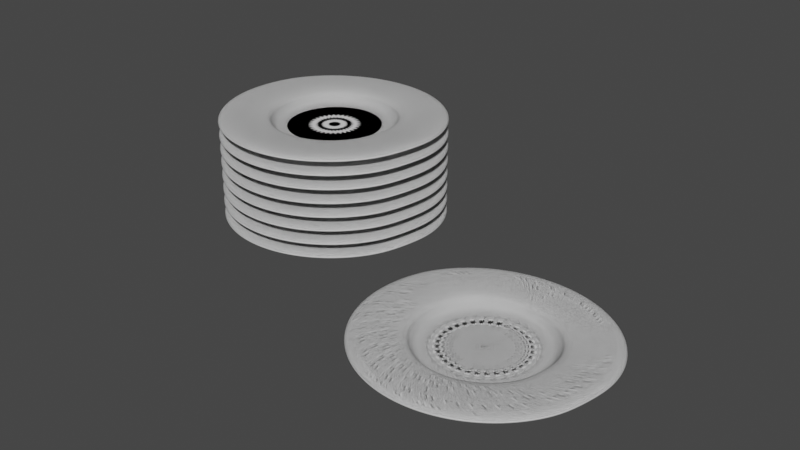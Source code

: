 # Source: plates.blend  (saved by Blender 3.1.7; exported with 4.5.12 LTS)
import bpy
from mathutils import Matrix  # noqa: F401  (used for matrix-valued properties, if any)

bpy.ops.wm.read_factory_settings(use_empty=True)
scene = bpy.context.scene
scene.name = 'Scene'

# ---- collections
col_collection = bpy.data.collections.new('Collection'); scene.collection.children.link(col_collection)

# ---- world
world_world = bpy.data.worlds.new('World'); scene.world = world_world
world_world.use_nodes = True; world_world.node_tree.nodes.clear()
_N = world_world.node_tree.nodes; _L = world_world.node_tree.links
n0 = _N.new('ShaderNodeOutputWorld'); n0.name = 'World Output'; n0.location = (300, 300)
n1 = _N.new('ShaderNodeBackground'); n1.name = 'Background'; n1.location = (10, 300)
n1.inputs[0].default_value = (0.05088, 0.05088, 0.05088, 1.0)
_L.new(n1.outputs[0], n0.inputs[0])
n0.is_active_output = True
world_world.color = (0.05088, 0.05088, 0.05088)
world_world.use_sun_shadow = False
world_world.sun_shadow_jitter_overblur = 0.0

# ---- meshes
me_circle = bpy.data.meshes.new('Circle')
me_circle.from_pydata([(1.038e-09, 1.064, 0.06171), (-0.2075, 1.043, 0.06171), (-0.4071, 0.9828, 0.06171), (-0.591, 0.8845, 0.06171), (-0.7522, 0.7522, 0.06171), (-0.8845, 0.591, 0.06171), (-0.9828, 0.4071, 0.06171), (-1.043, 0.2075, 0.06171), (-1.064, -4.584e-08, 0.06171), (-1.043, -0.2075, 0.06171), (-0.9828, -0.4071, 0.06171), (-0.8845, -0.591, 0.06171), (-0.7522, -0.7522, 0.06171), (-0.591, -0.8845, 0.06171), (-0.4071, -0.9828, 0.06171), (-0.2075, -1.043, 0.06171), (9.403e-08, -1.064, 0.06171), (0.2075, -1.043, 0.06171), (0.4071, -0.9828, 0.06171), (0.591, -0.8845, 0.06171), (0.7522, -0.7522, 0.06171), (0.8845, -0.591, 0.06171), (0.9828, -0.4071, 0.06171), (1.043, -0.2075, 0.06171), (1.064, 1.334e-08, 0.06171), (1.043, 0.2075, 0.06171), (0.9828, 0.4071, 0.06171), (0.8845, 0.591, 0.06171), (0.7522, 0.7522, 0.06171), (0.591, 0.8845, 0.06171), (0.4071, 0.9828, 0.06171), (0.2075, 1.043, 0.06171), (0.0, 1.157, 0.1897), (-0.2292, 1.137, 0.1897), (-0.4495, 1.077, 0.1897), (-0.6526, 0.9791, 0.1897), (-0.8306, 0.8474, 0.1897), (-0.9767, 0.687, 0.1897), (-1.085, 0.504, 0.1897), (-1.152, 0.2292, 0.1897), (-1.175, -4.862e-08, 0.1897), (-1.152, -0.2292, 0.1897), (-1.085, -0.4495, 0.1897), (-0.9767, -0.6526, 0.1897), (-0.8306, -0.8306, 0.1897), (-0.6526, -0.9767, 0.1897), (-0.4495, -1.085, 0.1897), (-0.2292, -1.152, 0.1897), (1.053e-07, -1.175, 0.1897), (0.2292, -1.152, 0.1897), (0.4495, -1.085, 0.1897), (0.6526, -0.9767, 0.1897), (0.8306, -0.8306, 0.1897), (0.9767, -0.6526, 0.1897), (1.085, -0.4495, 0.1897), (1.152, -0.1076, 0.1897), (1.175, 0.09892, 0.1897), (1.152, 0.3054, 0.1897), (1.085, 0.504, 0.1897), (0.9767, 0.687, 0.1897), (0.8306, 0.8474, 0.1897), (0.6526, 0.9791, 0.1897), (0.4495, 1.077, 0.1897), (0.2292, 1.137, 0.1897), (2.98e-08, 1.995, 0.2402), (-0.4105, 1.959, 0.2402), (-0.8052, 1.851, 0.2402), (-1.169, 1.675, 0.2402), (-1.488, 1.44, 0.2402), (-1.749, 1.152, 0.2402), (-1.944, 0.8245, 0.2402), (-2.064, 0.4105, 0.2402), (-2.104, -7.194e-08, 0.2402), (-2.064, -0.4105, 0.2402), (-1.944, -0.8052, 0.2402), (-1.749, -1.169, 0.2402), (-1.488, -1.488, 0.2402), (-1.169, -1.749, 0.2402), (-0.8052, -1.944, 0.2402), (-0.4105, -2.064, 0.2402), (2.041e-07, -2.104, 0.2402), (0.4105, -2.064, 0.2402), (0.8052, -1.944, 0.2402), (1.169, -1.749, 0.2402), (1.488, -1.488, 0.2402), (1.749, -1.169, 0.2402), (1.944, -0.8052, 0.2402), (2.064, -0.271, 0.2402), (2.104, 0.09892, 0.2402), (2.064, 0.4688, 0.2402), (1.944, 0.8245, 0.2402), (1.749, 1.152, 0.2402), (1.488, 1.44, 0.2402), (1.169, 1.675, 0.2402), (0.8052, 1.851, 0.2402), (0.4105, 1.959, 0.2402), (-1.944e-06, 1.157, 0.2769), (-0.2292, 1.137, 0.2769), (-0.4495, 1.077, 0.2769), (-0.6526, 0.9789, 0.2769), (-0.8306, 0.8473, 0.2769), (-0.9767, 0.6868, 0.2769), (-1.085, 0.5038, 0.2769), (-1.152, 0.229, 0.2769), (-1.175, -0.0001663, 0.2769), (-1.152, -0.2293, 0.2769), (-1.085, -0.4497, 0.2769), (-0.9767, -0.6528, 0.2769), (-0.8306, -0.8308, 0.2769), (-0.6526, -0.9769, 0.2769), (-0.4495, -1.085, 0.2769), (-0.2292, -1.152, 0.2769), (-1.839e-06, -1.175, 0.2769), (0.2292, -1.152, 0.2769), (0.4495, -1.085, 0.2769), (0.6526, -0.9769, 0.2769), (0.8306, -0.8308, 0.2769), (0.9767, -0.6528, 0.2769), (1.085, -0.4497, 0.2769), (1.152, -0.1078, 0.2769), (1.175, 0.09875, 0.2769), (1.152, 0.3053, 0.2769), (1.085, 0.5038, 0.2769), (0.9767, 0.6868, 0.2769), (0.8306, 0.8473, 0.2769), (0.6526, 0.9789, 0.2769), (0.4495, 1.077, 0.2769), (0.2292, 1.137, 0.2769), (-1.914e-06, 1.995, 0.3274), (-0.4105, 1.958, 0.3274), (-0.8052, 1.85, 0.3274), (-1.169, 1.675, 0.3274), (-1.488, 1.439, 0.3274), (-1.749, 1.152, 0.3274), (-1.944, 0.8243, 0.3274), (-2.064, 0.4103, 0.3274), (-2.104, -0.0001663, 0.3274), (-2.064, -0.4107, 0.3274), (-1.944, -0.8054, 0.3274), (-1.749, -1.169, 0.3274), (-1.488, -1.488, 0.3274), (-1.169, -1.75, 0.3274), (-0.8052, -1.944, 0.3274), (-0.4105, -2.064, 0.3274), (-1.74e-06, -2.104, 0.3274), (0.4105, -2.064, 0.3274), (0.8052, -1.944, 0.3274), (1.169, -1.75, 0.3274), (1.488, -1.488, 0.3274), (1.749, -1.169, 0.3274), (1.944, -0.8054, 0.3274), (2.064, -0.2711, 0.3274), (2.104, 0.09875, 0.3274), (2.064, 0.4687, 0.3274), (1.944, 0.8243, 0.3274), (1.749, 1.152, 0.3274), (1.488, 1.439, 0.3274), (1.169, 1.675, 0.3274), (0.8052, 1.85, 0.3274), (0.4105, 1.958, 0.3274), (-0.1652, 0.8303, 0.06171), (3.583e-09, 0.8466, 0.06171), (-0.324, 0.7822, 0.06171), (-0.4703, 0.7039, 0.06171), (-0.5986, 0.5986, 0.06171), (-0.7039, 0.4703, 0.06171), (-0.7822, 0.324, 0.06171), (-0.8303, 0.1652, 0.06171), (-0.8466, -3.496e-08, 0.06171), (-0.8303, -0.1652, 0.06171), (-0.7822, -0.324, 0.06171), (-0.7039, -0.4703, 0.06171), (-0.5986, -0.5986, 0.06171), (-0.4703, -0.7039, 0.06171), (-0.324, -0.7822, 0.06171), (-0.1652, -0.8303, 0.06171), (7.76e-08, -0.8466, 0.06171), (0.1652, -0.8303, 0.06171), (0.324, -0.7822, 0.06171), (0.4703, -0.7039, 0.06171), (0.5986, -0.5986, 0.06171), (0.7039, -0.4703, 0.06171), (0.7822, -0.324, 0.06171), (0.8303, -0.1652, 0.06171), (0.8466, 1.214e-08, 0.06171), (0.8303, 0.1652, 0.06171), (0.7822, 0.324, 0.06171), (0.7039, 0.4703, 0.06171), (0.5986, 0.5986, 0.06171), (0.4703, 0.7039, 0.06171), (0.324, 0.7822, 0.06171), (0.1652, 0.8303, 0.06171), (-0.1539, 0.7736, 0.06171), (4.993e-09, 0.7888, 0.06171), (-0.3018, 0.7287, 0.06171), (-0.4382, 0.6558, 0.06171), (-0.5577, 0.5577, 0.06171), (-0.6558, 0.4382, 0.06171), (-0.7287, 0.3018, 0.06171), (-0.7736, 0.1539, 0.06171), (-0.7888, -3.359e-08, 0.06171), (-0.7736, -0.1539, 0.06171), (-0.7287, -0.3018, 0.06171), (-0.6558, -0.4382, 0.06171), (-0.5577, -0.5577, 0.06171), (-0.4382, -0.6558, 0.06171), (-0.3018, -0.7287, 0.06171), (-0.1539, -0.7736, 0.06171), (7.395e-08, -0.7888, 0.06171), (0.1539, -0.7736, 0.06171), (0.3018, -0.7287, 0.06171), (0.4382, -0.6558, 0.06171), (0.5577, -0.5577, 0.06171), (0.6558, -0.4382, 0.06171), (0.7287, -0.3018, 0.06171), (0.7736, -0.1539, 0.06171), (0.7888, 1.029e-08, 0.06171), (0.7736, 0.1539, 0.06171), (0.7287, 0.3018, 0.06171), (0.6558, 0.4382, 0.06171), (0.5577, 0.5577, 0.06171), (0.4382, 0.6558, 0.06171), (0.3018, 0.7287, 0.06171), (0.1539, 0.7736, 0.06171), (-0.4265, 1.026, 0.1204), (-0.2175, 1.086, 0.1204), (0.6192, 0.9278, 0.1204), (0.7882, 0.7958, 0.1204), (9.919e-08, -1.115, 0.1204), (-0.2175, -1.093, 0.1204), (-0.6192, 0.9278, 0.1204), (0.4265, 1.026, 0.1204), (0.2175, -1.093, 0.1204), (-0.7882, 0.7958, 0.1204), (0.2175, 1.086, 0.1204), (0.4265, -1.03, 0.1204), (-0.9268, 0.635, 0.1204), (5.622e-10, 1.107, 0.1204), (0.6192, -0.9268, 0.1204), (-1.03, 0.4515, 0.1204), (0.7882, -0.7882, 0.1204), (-1.093, 0.2175, 0.1204), (0.9268, -0.6192, 0.1204), (-1.115, -4.712e-08, 0.1204), (1.03, -0.4265, 0.1204), (-1.093, -0.2175, 0.1204), (1.093, -0.1617, 0.1204), (-1.03, -0.4265, 0.1204), (1.115, 0.04536, 0.1204), (-0.9268, -0.6192, 0.1204), (1.093, 0.2524, 0.1204), (-0.7882, -0.7882, 0.1204), (1.03, 0.4515, 0.1204), (-0.6192, -0.9268, 0.1204), (0.9268, 0.635, 0.1204), (-0.4265, -1.03, 0.1204)], [], [(17, 16, 176, 177), (36, 37, 101, 100), (225, 224, 34, 33), (227, 226, 61, 60), (229, 228, 48, 47), (224, 230, 35, 34), (226, 231, 62, 61), (228, 232, 49, 48), (230, 233, 36, 35), (231, 234, 63, 62), (232, 235, 50, 49), (233, 236, 37, 36), (234, 237, 32, 63), (235, 238, 51, 50), (236, 239, 38, 37), (238, 240, 52, 51), (239, 241, 39, 38), (240, 242, 53, 52), (241, 243, 40, 39), (242, 244, 54, 53), (243, 245, 41, 40), (244, 246, 55, 54), (245, 247, 42, 41), (246, 248, 56, 55), (247, 249, 43, 42), (248, 250, 57, 56), (249, 251, 44, 43), (250, 252, 58, 57), (251, 253, 45, 44), (252, 254, 59, 58), (253, 255, 46, 45), (237, 225, 33, 32), (254, 227, 60, 59), (255, 229, 47, 46), (62, 63, 127, 126), (83, 82, 146, 147), (35, 36, 100, 99), (61, 62, 126, 125), (82, 81, 145, 146), (34, 35, 99, 98), (60, 61, 125, 124), (81, 80, 144, 145), (33, 34, 98, 97), (59, 60, 124, 123), (80, 79, 143, 144), (32, 33, 97, 96), (58, 59, 123, 122), (79, 78, 142, 143), (57, 58, 122, 121), (78, 77, 141, 142), (56, 57, 121, 120), (77, 76, 140, 141), (55, 56, 120, 119), (76, 75, 139, 140), (54, 55, 119, 118), (75, 74, 138, 139), (53, 54, 118, 117), (74, 73, 137, 138), (52, 53, 117, 116), (73, 72, 136, 137), (51, 52, 116, 115), (72, 71, 135, 136), (50, 51, 115, 114), (71, 70, 134, 135), (49, 50, 114, 113), (119, 120, 152, 151), (106, 107, 139, 138), (120, 121, 153, 152), (107, 108, 140, 139), (121, 122, 154, 153), (108, 109, 141, 140), (122, 123, 155, 154), (109, 110, 142, 141), (96, 97, 129, 128), (123, 124, 156, 155), (110, 111, 143, 142), (97, 98, 130, 129), (124, 125, 157, 156), (111, 112, 144, 143), (98, 99, 131, 130), (125, 126, 158, 157), (112, 113, 145, 144), (99, 100, 132, 131), (126, 127, 159, 158), (113, 114, 146, 145), (100, 101, 133, 132), (127, 96, 128, 159), (114, 115, 147, 146), (101, 102, 134, 133), (115, 116, 148, 147), (102, 103, 135, 134), (116, 117, 149, 148), (103, 104, 136, 135), (117, 118, 150, 149), (104, 105, 137, 136), (118, 119, 151, 150), (105, 106, 138, 137), (84, 83, 147, 148), (63, 32, 96, 127), (37, 38, 102, 101), (85, 84, 148, 149), (38, 39, 103, 102), (86, 85, 149, 150), (39, 40, 104, 103), (87, 86, 150, 151), (40, 41, 105, 104), (88, 87, 151, 152), (41, 42, 106, 105), (89, 88, 152, 153), (42, 43, 107, 106), (90, 89, 153, 154), (43, 44, 108, 107), (91, 90, 154, 155), (65, 64, 128, 129), (44, 45, 109, 108), (92, 91, 155, 156), (66, 65, 129, 130), (45, 46, 110, 109), (93, 92, 156, 157), (67, 66, 130, 131), (46, 47, 111, 110), (94, 93, 157, 158), (68, 67, 131, 132), (47, 48, 112, 111), (95, 94, 158, 159), (69, 68, 132, 133), (48, 49, 113, 112), (64, 95, 159, 128), (70, 69, 133, 134), (177, 176, 208, 209), (4, 3, 163, 164), (31, 30, 190, 191), (18, 17, 177, 178), (5, 4, 164, 165), (0, 31, 191, 161), (19, 18, 178, 179), (6, 5, 165, 166), (20, 19, 179, 180), (7, 6, 166, 167), (21, 20, 180, 181), (8, 7, 167, 168), (22, 21, 181, 182), (9, 8, 168, 169), (23, 22, 182, 183), (10, 9, 169, 170), (24, 23, 183, 184), (11, 10, 170, 171), (25, 24, 184, 185), (12, 11, 171, 172), (26, 25, 185, 186), (13, 12, 172, 173), (27, 26, 186, 187), (14, 13, 173, 174), (1, 0, 161, 160), (28, 27, 187, 188), (15, 14, 174, 175), (2, 1, 160, 162), (29, 28, 188, 189), (16, 15, 175, 176), (3, 2, 162, 163), (30, 29, 189, 190), (193, 223, 222, 221, 220, 219, 218, 217, 216, 215, 214, 213, 212, 211, 210, 209, 208, 207, 206, 205, 204, 203, 202, 201, 200, 199, 198, 197, 196, 195, 194, 192), (164, 163, 195, 196), (191, 190, 222, 223), (178, 177, 209, 210), (165, 164, 196, 197), (161, 191, 223, 193), (179, 178, 210, 211), (166, 165, 197, 198), (180, 179, 211, 212), (167, 166, 198, 199), (181, 180, 212, 213), (168, 167, 199, 200), (182, 181, 213, 214), (169, 168, 200, 201), (183, 182, 214, 215), (170, 169, 201, 202), (184, 183, 215, 216), (171, 170, 202, 203), (185, 184, 216, 217), (172, 171, 203, 204), (186, 185, 217, 218), (173, 172, 204, 205), (187, 186, 218, 219), (174, 173, 205, 206), (160, 161, 193, 192), (188, 187, 219, 220), (175, 174, 206, 207), (162, 160, 192, 194), (189, 188, 220, 221), (176, 175, 207, 208), (163, 162, 194, 195), (190, 189, 221, 222), (14, 15, 229, 255), (27, 28, 227, 254), (0, 1, 225, 237), (13, 14, 255, 253), (26, 27, 254, 252), (12, 13, 253, 251), (25, 26, 252, 250), (11, 12, 251, 249), (24, 25, 250, 248), (10, 11, 249, 247), (23, 24, 248, 246), (9, 10, 247, 245), (22, 23, 246, 244), (8, 9, 245, 243), (21, 22, 244, 242), (7, 8, 243, 241), (20, 21, 242, 240), (6, 7, 241, 239), (19, 20, 240, 238), (5, 6, 239, 236), (18, 19, 238, 235), (31, 0, 237, 234), (4, 5, 236, 233), (17, 18, 235, 232), (30, 31, 234, 231), (3, 4, 233, 230), (16, 17, 232, 228), (29, 30, 231, 226), (2, 3, 230, 224), (15, 16, 228, 229), (28, 29, 226, 227), (1, 2, 224, 225)])
me_circle.polygons.foreach_set('use_smooth', [True] * 225)
_uv = me_circle.uv_layers.new(name='UVMap')
_uv.uv.foreach_set('vector', [0.5975, 0.009607, 0.5, 0.0, 0.5, 0.0, 0.5975, 0.009607, 0.1464, 0.8536, 0.08427, 0.7778, 0.08427, 0.7778, 0.1464, 0.8536, 0.4025, 0.9904, 0.3087, 0.9619, 0.3087, 0.9619, 0.4025, 0.9904, 0.8536, 0.8536, 0.7778, 0.9157, 0.7778, 0.9157, 0.8536, 0.8536, 0.4025, 0.009607, 0.5, 0.0, 0.5, 0.0, 0.4025, 0.009607, 0.3087, 0.9619, 0.2222, 0.9157, 0.2222, 0.9157, 0.3087, 0.9619, 0.7778, 0.9157, 0.6913, 0.9619, 0.6913, 0.9619, 0.7778, 0.9157, 0.5, 0.0, 0.5975, 0.009607, 0.5975, 0.009607, 0.5, 0.0, 0.2222, 0.9157, 0.1464, 0.8536, 0.1464, 0.8536, 0.2222, 0.9157, 0.6913, 0.9619, 0.5975, 0.9904, 0.5975, 0.9904, 0.6913, 0.9619, 0.5975, 0.009607, 0.6913, 0.03806, 0.6913, 0.03806, 0.5975, 0.009607, 0.1464, 0.8536, 0.08427, 0.7778, 0.08427, 0.7778, 0.1464, 0.8536, 0.5975, 0.9904, 0.5, 1.0, 0.5, 1.0, 0.5975, 0.9904, 0.6913, 0.03806, 0.7778, 0.08427, 0.7778, 0.08427, 0.6913, 0.03806, 0.08427, 0.7778, 0.03806, 0.6913, 0.03806, 0.6913, 0.08427, 0.7778, 0.7778, 0.08427, 0.8536, 0.1464, 0.8536, 0.1464, 0.7778, 0.08427, 0.03806, 0.6913, 0.009607, 0.5975, 0.009607, 0.5975, 0.03806, 0.6913, 0.8536, 0.1464, 0.9157, 0.2222, 0.9157, 0.2222, 0.8536, 0.1464, 0.009607, 0.5975, 0.0, 0.5, 0.0, 0.5, 0.009607, 0.5975, 0.9157, 0.2222, 0.9619, 0.3087, 0.9619, 0.3087, 0.9157, 0.2222, 0.0, 0.5, 0.009607, 0.4025, 0.009607, 0.4025, 0.0, 0.5, 0.9619, 0.3087, 0.9904, 0.4025, 0.9904, 0.4025, 0.9619, 0.3087, 0.009607, 0.4025, 0.03806, 0.3087, 0.03806, 0.3087, 0.009607, 0.4025, 0.9904, 0.4025, 1.0, 0.5, 1.0, 0.5, 0.9904, 0.4025, 0.03806, 0.3087, 0.08427, 0.2222, 0.08427, 0.2222, 0.03806, 0.3087, 1.0, 0.5, 0.9904, 0.5975, 0.9904, 0.5975, 1.0, 0.5, 0.08427, 0.2222, 0.1464, 0.1464, 0.1464, 0.1464, 0.08427, 0.2222, 0.9904, 0.5975, 0.9619, 0.6913, 0.9619, 0.6913, 0.9904, 0.5975, 0.1464, 0.1464, 0.2222, 0.08427, 0.2222, 0.08427, 0.1464, 0.1464, 0.9619, 0.6913, 0.9157, 0.7778, 0.9157, 0.7778, 0.9619, 0.6913, 0.2222, 0.08427, 0.3087, 0.03806, 0.3087, 0.03806, 0.2222, 0.08427, 0.5, 1.0, 0.4025, 0.9904, 0.4025, 0.9904, 0.5, 1.0, 0.9157, 0.7778, 0.8536, 0.8536, 0.8536, 0.8536, 0.9157, 0.7778, 0.3087, 0.03806, 0.4025, 0.009607, 0.4025, 0.009607, 0.3087, 0.03806, 0.6913, 0.9619, 0.5975, 0.9904, 0.5975, 0.9904, 0.6913, 0.9619, 0.0, 0.0, 0.0, 0.0, 0.0, 0.0, 0.0, 0.0, 0.2222, 0.9157, 0.1464, 0.8536, 0.1464, 0.8536, 0.2222, 0.9157, 0.7778, 0.9157, 0.6913, 0.9619, 0.6913, 0.9619, 0.7778, 0.9157, 0.0, 0.0, 0.0, 0.0, 0.0, 0.0, 0.0, 0.0, 0.3087, 0.9619, 0.2222, 0.9157, 0.2222, 0.9157, 0.3087, 0.9619, 0.8536, 0.8536, 0.7778, 0.9157, 0.7778, 0.9157, 0.8536, 0.8536, 0.0, 0.0, 0.0, 0.0, 0.0, 0.0, 0.0, 0.0, 0.4025, 0.9904, 0.3087, 0.9619, 0.3087, 0.9619, 0.4025, 0.9904, 0.9157, 0.7778, 0.8536, 0.8536, 0.8536, 0.8536, 0.9157, 0.7778, 0.0, 0.0, 0.0, 0.0, 0.0, 0.0, 0.0, 0.0, 0.5, 1.0, 0.4025, 0.9904, 0.4025, 0.9904, 0.5, 1.0, 0.9619, 0.6913, 0.9157, 0.7778, 0.9157, 0.7778, 0.9619, 0.6913, 0.0, 0.0, 0.0, 0.0, 0.0, 0.0, 0.0, 0.0, 0.9904, 0.5975, 0.9619, 0.6913, 0.9619, 0.6913, 0.9904, 0.5975, 0.0, 0.0, 0.0, 0.0, 0.0, 0.0, 0.0, 0.0, 1.0, 0.5, 0.9904, 0.5975, 0.9904, 0.5975, 1.0, 0.5, 0.0, 0.0, 0.0, 0.0, 0.0, 0.0, 0.0, 0.0, 0.9904, 0.4025, 1.0, 0.5, 1.0, 0.5, 0.9904, 0.4025, 0.0, 0.0, 0.0, 0.0, 0.0, 0.0, 0.0, 0.0, 0.9619, 0.3087, 0.9904, 0.4025, 0.9904, 0.4025, 0.9619, 0.3087, 0.0, 0.0, 0.0, 0.0, 0.0, 0.0, 0.0, 0.0, 0.9157, 0.2222, 0.9619, 0.3087, 0.9619, 0.3087, 0.9157, 0.2222, 0.0, 0.0, 0.0, 0.0, 0.0, 0.0, 0.0, 0.0, 0.8536, 0.1464, 0.9157, 0.2222, 0.9157, 0.2222, 0.8536, 0.1464, 0.0, 0.0, 0.0, 0.0, 0.0, 0.0, 0.0, 0.0, 0.7778, 0.08427, 0.8536, 0.1464, 0.8536, 0.1464, 0.7778, 0.08427, 0.0, 0.0, 0.0, 0.0, 0.0, 0.0, 0.0, 0.0, 0.6913, 0.03806, 0.7778, 0.08427, 0.7778, 0.08427, 0.6913, 0.03806, 0.0, 0.0, 0.0, 0.0, 0.0, 0.0, 0.0, 0.0, 0.5975, 0.009607, 0.6913, 0.03806, 0.6913, 0.03806, 0.5975, 0.009607, 0.9904, 0.4025, 1.0, 0.5, 1.0, 0.5, 0.9904, 0.4025, 0.03806, 0.3087, 0.08427, 0.2222, 0.08427, 0.2222, 0.03806, 0.3087, 1.0, 0.5, 0.9904, 0.5975, 0.9904, 0.5975, 1.0, 0.5, 0.08427, 0.2222, 0.1464, 0.1464, 0.1464, 0.1464, 0.08427, 0.2222, 0.9904, 0.5975, 0.9619, 0.6913, 0.9619, 0.6913, 0.9904, 0.5975, 0.1464, 0.1464, 0.2222, 0.08427, 0.2222, 0.08427, 0.1464, 0.1464, 0.9619, 0.6913, 0.9157, 0.7778, 0.9157, 0.7778, 0.9619, 0.6913, 0.2222, 0.08427, 0.3087, 0.03806, 0.3087, 0.03806, 0.2222, 0.08427, 0.5, 1.0, 0.4025, 0.9904, 0.4025, 0.9904, 0.5, 1.0, 0.9157, 0.7778, 0.8536, 0.8536, 0.8536, 0.8536, 0.9157, 0.7778, 0.3087, 0.03806, 0.4025, 0.009607, 0.4025, 0.009607, 0.3087, 0.03806, 0.4025, 0.9904, 0.3087, 0.9619, 0.3087, 0.9619, 0.4025, 0.9904, 0.8536, 0.8536, 0.7778, 0.9157, 0.7778, 0.9157, 0.8536, 0.8536, 0.4025, 0.009607, 0.5, 0.0, 0.5, 0.0, 0.4025, 0.009607, 0.3087, 0.9619, 0.2222, 0.9157, 0.2222, 0.9157, 0.3087, 0.9619, 0.7778, 0.9157, 0.6913, 0.9619, 0.6913, 0.9619, 0.7778, 0.9157, 0.5, 0.0, 0.5975, 0.009607, 0.5975, 0.009607, 0.5, 0.0, 0.2222, 0.9157, 0.1464, 0.8536, 0.1464, 0.8536, 0.2222, 0.9157, 0.6913, 0.9619, 0.5975, 0.9904, 0.5975, 0.9904, 0.6913, 0.9619, 0.5975, 0.009607, 0.6913, 0.03806, 0.6913, 0.03806, 0.5975, 0.009607, 0.1464, 0.8536, 0.08427, 0.7778, 0.08427, 0.7778, 0.1464, 0.8536, 0.5975, 0.9904, 0.5, 1.0, 0.5, 1.0, 0.5975, 0.9904, 0.6913, 0.03806, 0.7778, 0.08427, 0.7778, 0.08427, 0.6913, 0.03806, 0.08427, 0.7778, 0.03806, 0.6913, 0.03806, 0.6913, 0.08427, 0.7778, 0.7778, 0.08427, 0.8536, 0.1464, 0.8536, 0.1464, 0.7778, 0.08427, 0.03806, 0.6913, 0.009607, 0.5975, 0.009607, 0.5975, 0.03806, 0.6913, 0.8536, 0.1464, 0.9157, 0.2222, 0.9157, 0.2222, 0.8536, 0.1464, 0.009607, 0.5975, 0.0, 0.5, 0.0, 0.5, 0.009607, 0.5975, 0.9157, 0.2222, 0.9619, 0.3087, 0.9619, 0.3087, 0.9157, 0.2222, 0.0, 0.5, 0.009607, 0.4025, 0.009607, 0.4025, 0.0, 0.5, 0.9619, 0.3087, 0.9904, 0.4025, 0.9904, 0.4025, 0.9619, 0.3087, 0.009607, 0.4025, 0.03806, 0.3087, 0.03806, 0.3087, 0.009607, 0.4025, 0.0, 0.0, 0.0, 0.0, 0.0, 0.0, 0.0, 0.0, 0.5975, 0.9904, 0.5, 1.0, 0.5, 1.0, 0.5975, 0.9904, 0.08427, 0.7778, 0.03806, 0.6913, 0.03806, 0.6913, 0.08427, 0.7778, 0.0, 0.0, 0.0, 0.0, 0.0, 0.0, 0.0, 0.0, 0.03806, 0.6913, 0.009607, 0.5975, 0.009607, 0.5975, 0.03806, 0.6913, 0.0, 0.0, 0.0, 0.0, 0.0, 0.0, 0.0, 0.0, 0.009607, 0.5975, 0.0, 0.5, 0.0, 0.5, 0.009607, 0.5975, 0.0, 0.0, 0.0, 0.0, 0.0, 0.0, 0.0, 0.0, 0.0, 0.5, 0.009607, 0.4025, 0.009607, 0.4025, 0.0, 0.5, 0.0, 0.0, 0.0, 0.0, 0.0, 0.0, 0.0, 0.0, 0.009607, 0.4025, 0.03806, 0.3087, 0.03806, 0.3087, 0.009607, 0.4025, 0.0, 0.0, 0.0, 0.0, 0.0, 0.0, 0.0, 0.0, 0.03806, 0.3087, 0.08427, 0.2222, 0.08427, 0.2222, 0.03806, 0.3087, 0.0, 0.0, 0.0, 0.0, 0.0, 0.0, 0.0, 0.0, 0.08427, 0.2222, 0.1464, 0.1464, 0.1464, 0.1464, 0.08427, 0.2222, 0.0, 0.0, 0.0, 0.0, 0.0, 0.0, 0.0, 0.0, 0.0, 0.0, 0.0, 0.0, 0.0, 0.0, 0.0, 0.0, 0.1464, 0.1464, 0.2222, 0.08427, 0.2222, 0.08427, 0.1464, 0.1464, 0.0, 0.0, 0.0, 0.0, 0.0, 0.0, 0.0, 0.0, 0.0, 0.0, 0.0, 0.0, 0.0, 0.0, 0.0, 0.0, 0.2222, 0.08427, 0.3087, 0.03806, 0.3087, 0.03806, 0.2222, 0.08427, 0.0, 0.0, 0.0, 0.0, 0.0, 0.0, 0.0, 0.0, 0.0, 0.0, 0.0, 0.0, 0.0, 0.0, 0.0, 0.0, 0.3087, 0.03806, 0.4025, 0.009607, 0.4025, 0.009607, 0.3087, 0.03806, 0.0, 0.0, 0.0, 0.0, 0.0, 0.0, 0.0, 0.0, 0.0, 0.0, 0.0, 0.0, 0.0, 0.0, 0.0, 0.0, 0.4025, 0.009607, 0.5, 0.0, 0.5, 0.0, 0.4025, 0.009607, 0.0, 0.0, 0.0, 0.0, 0.0, 0.0, 0.0, 0.0, 0.0, 0.0, 0.0, 0.0, 0.0, 0.0, 0.0, 0.0, 0.5, 0.0, 0.5975, 0.009607, 0.5975, 0.009607, 0.5, 0.0, 0.0, 0.0, 0.0, 0.0, 0.0, 0.0, 0.0, 0.0, 0.0, 0.0, 0.0, 0.0, 0.0, 0.0, 0.0, 0.0, 0.5975, 0.009607, 0.5, 0.0, 0.5, 0.0, 0.5975, 0.009607, 0.1464, 0.8536, 0.2222, 0.9157, 0.2222, 0.9157, 0.1464, 0.8536, 0.5975, 0.9904, 0.6913, 0.9619, 0.6913, 0.9619, 0.5975, 0.9904, 0.6913, 0.03806, 0.5975, 0.009607, 0.5975, 0.009607, 0.6913, 0.03806, 0.08427, 0.7778, 0.1464, 0.8536, 0.1464, 0.8536, 0.08427, 0.7778, 0.5, 1.0, 0.5975, 0.9904, 0.5975, 0.9904, 0.5, 1.0, 0.7778, 0.08427, 0.6913, 0.03806, 0.6913, 0.03806, 0.7778, 0.08427, 0.03806, 0.6913, 0.08427, 0.7778, 0.08427, 0.7778, 0.03806, 0.6913, 0.8536, 0.1464, 0.7778, 0.08427, 0.7778, 0.08427, 0.8536, 0.1464, 0.009607, 0.5975, 0.03806, 0.6913, 0.03806, 0.6913, 0.009607, 0.5975, 0.9157, 0.2222, 0.8536, 0.1464, 0.8536, 0.1464, 0.9157, 0.2222, 0.0, 0.5, 0.009607, 0.5975, 0.009607, 0.5975, 0.0, 0.5, 0.9619, 0.3087, 0.9157, 0.2222, 0.9157, 0.2222, 0.9619, 0.3087, 0.009607, 0.4025, 0.0, 0.5, 0.0, 0.5, 0.009607, 0.4025, 0.9904, 0.4025, 0.9619, 0.3087, 0.9619, 0.3087, 0.9904, 0.4025, 0.03806, 0.3087, 0.009607, 0.4025, 0.009607, 0.4025, 0.03806, 0.3087, 1.0, 0.5, 0.9904, 0.4025, 0.9904, 0.4025, 1.0, 0.5, 0.08427, 0.2222, 0.03806, 0.3087, 0.03806, 0.3087, 0.08427, 0.2222, 0.9904, 0.5975, 1.0, 0.5, 1.0, 0.5, 0.9904, 0.5975, 0.1464, 0.1464, 0.08427, 0.2222, 0.08427, 0.2222, 0.1464, 0.1464, 0.9619, 0.6913, 0.9904, 0.5975, 0.9904, 0.5975, 0.9619, 0.6913, 0.2222, 0.08427, 0.1464, 0.1464, 0.1464, 0.1464, 0.2222, 0.08427, 0.9157, 0.7778, 0.9619, 0.6913, 0.9619, 0.6913, 0.9157, 0.7778, 0.3087, 0.03806, 0.2222, 0.08427, 0.2222, 0.08427, 0.3087, 0.03806, 0.4025, 0.9904, 0.5, 1.0, 0.5, 1.0, 0.4025, 0.9904, 0.8536, 0.8536, 0.9157, 0.7778, 0.9157, 0.7778, 0.8536, 0.8536, 0.4025, 0.009607, 0.3087, 0.03806, 0.3087, 0.03806, 0.4025, 0.009607, 0.3087, 0.9619, 0.4025, 0.9904, 0.4025, 0.9904, 0.3087, 0.9619, 0.7778, 0.9157, 0.8536, 0.8536, 0.8536, 0.8536, 0.7778, 0.9157, 0.5, 0.0, 0.4025, 0.009607, 0.4025, 0.009607, 0.5, 0.0, 0.2222, 0.9157, 0.3087, 0.9619, 0.3087, 0.9619, 0.2222, 0.9157, 0.6913, 0.9619, 0.7778, 0.9157, 0.7778, 0.9157, 0.6913, 0.9619, 0.5, 1.0, 0.5975, 0.9904, 0.6913, 0.9619, 0.7778, 0.9157, 0.8536, 0.8536, 0.9157, 0.7778, 0.9619, 0.6913, 0.9904, 0.5975, 1.0, 0.5, 0.9904, 0.4025, 0.9619, 0.3087, 0.9157, 0.2222, 0.8536, 0.1464, 0.7778, 0.08427, 0.6913, 0.03806, 0.5975, 0.009607, 0.5, 0.0, 0.4025, 0.009607, 0.3087, 0.03806, 0.2222, 0.08427, 0.1464, 0.1464, 0.08427, 0.2222, 0.03806, 0.3087, 0.009607, 0.4025, 0.0, 0.5, 0.009607, 0.5975, 0.03806, 0.6913, 0.08427, 0.7778, 0.1464, 0.8536, 0.2222, 0.9157, 0.3087, 0.9619, 0.4025, 0.9904, 0.1464, 0.8536, 0.2222, 0.9157, 0.2222, 0.9157, 0.1464, 0.8536, 0.5975, 0.9904, 0.6913, 0.9619, 0.6913, 0.9619, 0.5975, 0.9904, 0.6913, 0.03806, 0.5975, 0.009607, 0.5975, 0.009607, 0.6913, 0.03806, 0.08427, 0.7778, 0.1464, 0.8536, 0.1464, 0.8536, 0.08427, 0.7778, 0.5, 1.0, 0.5975, 0.9904, 0.5975, 0.9904, 0.5, 1.0, 0.7778, 0.08427, 0.6913, 0.03806, 0.6913, 0.03806, 0.7778, 0.08427, 0.03806, 0.6913, 0.08427, 0.7778, 0.08427, 0.7778, 0.03806, 0.6913, 0.8536, 0.1464, 0.7778, 0.08427, 0.7778, 0.08427, 0.8536, 0.1464, 0.009607, 0.5975, 0.03806, 0.6913, 0.03806, 0.6913, 0.009607, 0.5975, 0.9157, 0.2222, 0.8536, 0.1464, 0.8536, 0.1464, 0.9157, 0.2222, 0.0, 0.5, 0.009607, 0.5975, 0.009607, 0.5975, 0.0, 0.5, 0.9619, 0.3087, 0.9157, 0.2222, 0.9157, 0.2222, 0.9619, 0.3087, 0.009607, 0.4025, 0.0, 0.5, 0.0, 0.5, 0.009607, 0.4025, 0.9904, 0.4025, 0.9619, 0.3087, 0.9619, 0.3087, 0.9904, 0.4025, 0.03806, 0.3087, 0.009607, 0.4025, 0.009607, 0.4025, 0.03806, 0.3087, 1.0, 0.5, 0.9904, 0.4025, 0.9904, 0.4025, 1.0, 0.5, 0.08427, 0.2222, 0.03806, 0.3087, 0.03806, 0.3087, 0.08427, 0.2222, 0.9904, 0.5975, 1.0, 0.5, 1.0, 0.5, 0.9904, 0.5975, 0.1464, 0.1464, 0.08427, 0.2222, 0.08427, 0.2222, 0.1464, 0.1464, 0.9619, 0.6913, 0.9904, 0.5975, 0.9904, 0.5975, 0.9619, 0.6913, 0.2222, 0.08427, 0.1464, 0.1464, 0.1464, 0.1464, 0.2222, 0.08427, 0.9157, 0.7778, 0.9619, 0.6913, 0.9619, 0.6913, 0.9157, 0.7778, 0.3087, 0.03806, 0.2222, 0.08427, 0.2222, 0.08427, 0.3087, 0.03806, 0.4025, 0.9904, 0.5, 1.0, 0.5, 1.0, 0.4025, 0.9904, 0.8536, 0.8536, 0.9157, 0.7778, 0.9157, 0.7778, 0.8536, 0.8536, 0.4025, 0.009607, 0.3087, 0.03806, 0.3087, 0.03806, 0.4025, 0.009607, 0.3087, 0.9619, 0.4025, 0.9904, 0.4025, 0.9904, 0.3087, 0.9619, 0.7778, 0.9157, 0.8536, 0.8536, 0.8536, 0.8536, 0.7778, 0.9157, 0.5, 0.0, 0.4025, 0.009607, 0.4025, 0.009607, 0.5, 0.0, 0.2222, 0.9157, 0.3087, 0.9619, 0.3087, 0.9619, 0.2222, 0.9157, 0.6913, 0.9619, 0.7778, 0.9157, 0.7778, 0.9157, 0.6913, 0.9619, 0.3087, 0.03806, 0.4025, 0.009607, 0.4025, 0.009607, 0.3087, 0.03806, 0.9157, 0.7778, 0.8536, 0.8536, 0.8536, 0.8536, 0.9157, 0.7778, 0.5, 1.0, 0.4025, 0.9904, 0.4025, 0.9904, 0.5, 1.0, 0.2222, 0.08427, 0.3087, 0.03806, 0.3087, 0.03806, 0.2222, 0.08427, 0.9619, 0.6913, 0.9157, 0.7778, 0.9157, 0.7778, 0.9619, 0.6913, 0.1464, 0.1464, 0.2222, 0.08427, 0.2222, 0.08427, 0.1464, 0.1464, 0.9904, 0.5975, 0.9619, 0.6913, 0.9619, 0.6913, 0.9904, 0.5975, 0.08427, 0.2222, 0.1464, 0.1464, 0.1464, 0.1464, 0.08427, 0.2222, 1.0, 0.5, 0.9904, 0.5975, 0.9904, 0.5975, 1.0, 0.5, 0.03806, 0.3087, 0.08427, 0.2222, 0.08427, 0.2222, 0.03806, 0.3087, 0.9904, 0.4025, 1.0, 0.5, 1.0, 0.5, 0.9904, 0.4025, 0.009607, 0.4025, 0.03806, 0.3087, 0.03806, 0.3087, 0.009607, 0.4025, 0.9619, 0.3087, 0.9904, 0.4025, 0.9904, 0.4025, 0.9619, 0.3087, 0.0, 0.5, 0.009607, 0.4025, 0.009607, 0.4025, 0.0, 0.5, 0.9157, 0.2222, 0.9619, 0.3087, 0.9619, 0.3087, 0.9157, 0.2222, 0.009607, 0.5975, 0.0, 0.5, 0.0, 0.5, 0.009607, 0.5975, 0.8536, 0.1464, 0.9157, 0.2222, 0.9157, 0.2222, 0.8536, 0.1464, 0.03806, 0.6913, 0.009607, 0.5975, 0.009607, 0.5975, 0.03806, 0.6913, 0.7778, 0.08427, 0.8536, 0.1464, 0.8536, 0.1464, 0.7778, 0.08427, 0.08427, 0.7778, 0.03806, 0.6913, 0.03806, 0.6913, 0.08427, 0.7778, 0.6913, 0.03806, 0.7778, 0.08427, 0.7778, 0.08427, 0.6913, 0.03806, 0.5975, 0.9904, 0.5, 1.0, 0.5, 1.0, 0.5975, 0.9904, 0.1464, 0.8536, 0.08427, 0.7778, 0.08427, 0.7778, 0.1464, 0.8536, 0.5975, 0.009607, 0.6913, 0.03806, 0.6913, 0.03806, 0.5975, 0.009607, 0.6913, 0.9619, 0.5975, 0.9904, 0.5975, 0.9904, 0.6913, 0.9619, 0.2222, 0.9157, 0.1464, 0.8536, 0.1464, 0.8536, 0.2222, 0.9157, 0.5, 0.0, 0.5975, 0.009607, 0.5975, 0.009607, 0.5, 0.0, 0.7778, 0.9157, 0.6913, 0.9619, 0.6913, 0.9619, 0.7778, 0.9157, 0.3087, 0.9619, 0.2222, 0.9157, 0.2222, 0.9157, 0.3087, 0.9619, 0.4025, 0.009607, 0.5, 0.0, 0.5, 0.0, 0.4025, 0.009607, 0.8536, 0.8536, 0.7778, 0.9157, 0.7778, 0.9157, 0.8536, 0.8536, 0.4025, 0.9904, 0.3087, 0.9619, 0.3087, 0.9619, 0.4025, 0.9904])
me_circle.use_remesh_fix_poles = True
me_circle.use_remesh_preserve_attributes = False
me_circle.update()
me_circle_001 = bpy.data.meshes.new('Circle.001')
me_circle_001.from_pydata([(1.038e-09, 1.064, 0.06171), (-0.2075, 1.043, 0.06171), (-0.4071, 0.9828, 0.06171), (-0.591, 0.8845, 0.06171), (-0.7522, 0.7522, 0.06171), (-0.8845, 0.591, 0.06171), (-0.9828, 0.4071, 0.06171), (-1.043, 0.2075, 0.06171), (-1.064, -4.584e-08, 0.06171), (-1.043, -0.2075, 0.06171), (-0.9828, -0.4071, 0.06171), (-0.8845, -0.591, 0.06171), (-0.7522, -0.7522, 0.06171), (-0.591, -0.8845, 0.06171), (-0.4071, -0.9828, 0.06171), (-0.2075, -1.043, 0.06171), (9.403e-08, -1.064, 0.06171), (0.2075, -1.043, 0.06171), (0.4071, -0.9828, 0.06171), (0.591, -0.8845, 0.06171), (0.7522, -0.7522, 0.06171), (0.8845, -0.591, 0.06171), (0.9828, -0.4071, 0.06171), (1.043, -0.2075, 0.06171), (1.064, 1.334e-08, 0.06171), (1.043, 0.2075, 0.06171), (0.9828, 0.4071, 0.06171), (0.8845, 0.591, 0.06171), (0.7522, 0.7522, 0.06171), (0.591, 0.8845, 0.06171), (0.4071, 0.9828, 0.06171), (0.2075, 1.043, 0.06171), (0.0, 1.157, 0.1897), (-0.2292, 1.137, 0.1897), (-0.4495, 1.077, 0.1897), (-0.6526, 0.9791, 0.1897), (-0.8306, 0.8474, 0.1897), (-0.9767, 0.687, 0.1897), (-1.085, 0.504, 0.1897), (-1.152, 0.2292, 0.1897), (-1.175, -4.862e-08, 0.1897), (-1.152, -0.2292, 0.1897), (-1.085, -0.4495, 0.1897), (-0.9767, -0.6526, 0.1897), (-0.8306, -0.8306, 0.1897), (-0.6526, -0.9767, 0.1897), (-0.4495, -1.085, 0.1897), (-0.2292, -1.152, 0.1897), (1.053e-07, -1.175, 0.1897), (0.2292, -1.152, 0.1897), (0.4495, -1.085, 0.1897), (0.6526, -0.9767, 0.1897), (0.8306, -0.8306, 0.1897), (0.9767, -0.6526, 0.1897), (1.085, -0.4495, 0.1897), (1.152, -0.1076, 0.1897), (1.175, 0.09892, 0.1897), (1.152, 0.3054, 0.1897), (1.085, 0.504, 0.1897), (0.9767, 0.687, 0.1897), (0.8306, 0.8474, 0.1897), (0.6526, 0.9791, 0.1897), (0.4495, 1.077, 0.1897), (0.2292, 1.137, 0.1897), (2.98e-08, 1.995, 0.2402), (-0.4105, 1.959, 0.2402), (-0.8052, 1.851, 0.2402), (-1.169, 1.675, 0.2402), (-1.488, 1.44, 0.2402), (-1.749, 1.152, 0.2402), (-1.944, 0.8245, 0.2402), (-2.064, 0.4105, 0.2402), (-2.104, -7.194e-08, 0.2402), (-2.064, -0.4105, 0.2402), (-1.944, -0.8052, 0.2402), (-1.749, -1.169, 0.2402), (-1.488, -1.488, 0.2402), (-1.169, -1.749, 0.2402), (-0.8052, -1.944, 0.2402), (-0.4105, -2.064, 0.2402), (2.041e-07, -2.104, 0.2402), (0.4105, -2.064, 0.2402), (0.8052, -1.944, 0.2402), (1.169, -1.749, 0.2402), (1.488, -1.488, 0.2402), (1.749, -1.169, 0.2402), (1.944, -0.8052, 0.2402), (2.064, -0.271, 0.2402), (2.104, 0.09892, 0.2402), (2.064, 0.4688, 0.2402), (1.944, 0.8245, 0.2402), (1.749, 1.152, 0.2402), (1.488, 1.44, 0.2402), (1.169, 1.675, 0.2402), (0.8052, 1.851, 0.2402), (0.4105, 1.959, 0.2402), (-1.944e-06, 1.157, 0.2769), (-0.2292, 1.137, 0.2769), (-0.4495, 1.077, 0.2769), (-0.6526, 0.9789, 0.2769), (-0.8306, 0.8473, 0.2769), (-0.9767, 0.6868, 0.2769), (-1.085, 0.5038, 0.2769), (-1.152, 0.229, 0.2769), (-1.175, -0.0001663, 0.2769), (-1.152, -0.2293, 0.2769), (-1.085, -0.4497, 0.2769), (-0.9767, -0.6528, 0.2769), (-0.8306, -0.8308, 0.2769), (-0.6526, -0.9769, 0.2769), (-0.4495, -1.085, 0.2769), (-0.2292, -1.152, 0.2769), (-1.839e-06, -1.175, 0.2769), (0.2292, -1.152, 0.2769), (0.4495, -1.085, 0.2769), (0.6526, -0.9769, 0.2769), (0.8306, -0.8308, 0.2769), (0.9767, -0.6528, 0.2769), (1.085, -0.4497, 0.2769), (1.152, -0.1078, 0.2769), (1.175, 0.09875, 0.2769), (1.152, 0.3053, 0.2769), (1.085, 0.5038, 0.2769), (0.9767, 0.6868, 0.2769), (0.8306, 0.8473, 0.2769), (0.6526, 0.9789, 0.2769), (0.4495, 1.077, 0.2769), (0.2292, 1.137, 0.2769), (-1.914e-06, 1.995, 0.3274), (-0.4105, 1.958, 0.3274), (-0.8052, 1.85, 0.3274), (-1.169, 1.675, 0.3274), (-1.488, 1.439, 0.3274), (-1.749, 1.152, 0.3274), (-1.944, 0.8243, 0.3274), (-2.064, 0.4103, 0.3274), (-2.104, -0.0001663, 0.3274), (-2.064, -0.4107, 0.3274), (-1.944, -0.8054, 0.3274), (-1.749, -1.169, 0.3274), (-1.488, -1.488, 0.3274), (-1.169, -1.75, 0.3274), (-0.8052, -1.944, 0.3274), (-0.4105, -2.064, 0.3274), (-1.74e-06, -2.104, 0.3274), (0.4105, -2.064, 0.3274), (0.8052, -1.944, 0.3274), (1.169, -1.75, 0.3274), (1.488, -1.488, 0.3274), (1.749, -1.169, 0.3274), (1.944, -0.8054, 0.3274), (2.064, -0.2711, 0.3274), (2.104, 0.09875, 0.3274), (2.064, 0.4687, 0.3274), (1.944, 0.8243, 0.3274), (1.749, 1.152, 0.3274), (1.488, 1.439, 0.3274), (1.169, 1.675, 0.3274), (0.8052, 1.85, 0.3274), (0.4105, 1.958, 0.3274), (-0.1652, 0.8303, 0.06171), (3.583e-09, 0.8466, 0.06171), (-0.324, 0.7822, 0.06171), (-0.4703, 0.7039, 0.06171), (-0.5986, 0.5986, 0.06171), (-0.7039, 0.4703, 0.06171), (-0.7822, 0.324, 0.06171), (-0.8303, 0.1652, 0.06171), (-0.8466, -3.496e-08, 0.06171), (-0.8303, -0.1652, 0.06171), (-0.7822, -0.324, 0.06171), (-0.7039, -0.4703, 0.06171), (-0.5986, -0.5986, 0.06171), (-0.4703, -0.7039, 0.06171), (-0.324, -0.7822, 0.06171), (-0.1652, -0.8303, 0.06171), (7.76e-08, -0.8466, 0.06171), (0.1652, -0.8303, 0.06171), (0.324, -0.7822, 0.06171), (0.4703, -0.7039, 0.06171), (0.5986, -0.5986, 0.06171), (0.7039, -0.4703, 0.06171), (0.7822, -0.324, 0.06171), (0.8303, -0.1652, 0.06171), (0.8466, 1.214e-08, 0.06171), (0.8303, 0.1652, 0.06171), (0.7822, 0.324, 0.06171), (0.7039, 0.4703, 0.06171), (0.5986, 0.5986, 0.06171), (0.4703, 0.7039, 0.06171), (0.324, 0.7822, 0.06171), (0.1652, 0.8303, 0.06171), (-0.1539, 0.7736, 0.06171), (4.993e-09, 0.7888, 0.06171), (-0.3018, 0.7287, 0.06171), (-0.4382, 0.6558, 0.06171), (-0.5577, 0.5577, 0.06171), (-0.6558, 0.4382, 0.06171), (-0.7287, 0.3018, 0.06171), (-0.7736, 0.1539, 0.06171), (-0.7888, -3.359e-08, 0.06171), (-0.7736, -0.1539, 0.06171), (-0.7287, -0.3018, 0.06171), (-0.6558, -0.4382, 0.06171), (-0.5577, -0.5577, 0.06171), (-0.4382, -0.6558, 0.06171), (-0.3018, -0.7287, 0.06171), (-0.1539, -0.7736, 0.06171), (7.395e-08, -0.7888, 0.06171), (0.1539, -0.7736, 0.06171), (0.3018, -0.7287, 0.06171), (0.4382, -0.6558, 0.06171), (0.5577, -0.5577, 0.06171), (0.6558, -0.4382, 0.06171), (0.7287, -0.3018, 0.06171), (0.7736, -0.1539, 0.06171), (0.7888, 1.029e-08, 0.06171), (0.7736, 0.1539, 0.06171), (0.7287, 0.3018, 0.06171), (0.6558, 0.4382, 0.06171), (0.5577, 0.5577, 0.06171), (0.4382, 0.6558, 0.06171), (0.3018, 0.7287, 0.06171), (0.1539, 0.7736, 0.06171), (-0.4265, 1.026, 0.1204), (-0.2175, 1.086, 0.1204), (0.6192, 0.9278, 0.1204), (0.7882, 0.7958, 0.1204), (9.919e-08, -1.115, 0.1204), (-0.2175, -1.093, 0.1204), (-0.6192, 0.9278, 0.1204), (0.4265, 1.026, 0.1204), (0.2175, -1.093, 0.1204), (-0.7882, 0.7958, 0.1204), (0.2175, 1.086, 0.1204), (0.4265, -1.03, 0.1204), (-0.9268, 0.635, 0.1204), (5.622e-10, 1.107, 0.1204), (0.6192, -0.9268, 0.1204), (-1.03, 0.4515, 0.1204), (0.7882, -0.7882, 0.1204), (-1.093, 0.2175, 0.1204), (0.9268, -0.6192, 0.1204), (-1.115, -4.712e-08, 0.1204), (1.03, -0.4265, 0.1204), (-1.093, -0.2175, 0.1204), (1.093, -0.1617, 0.1204), (-1.03, -0.4265, 0.1204), (1.115, 0.04536, 0.1204), (-0.9268, -0.6192, 0.1204), (1.093, 0.2524, 0.1204), (-0.7882, -0.7882, 0.1204), (1.03, 0.4515, 0.1204), (-0.6192, -0.9268, 0.1204), (0.9268, 0.635, 0.1204), (-0.4265, -1.03, 0.1204)], [], [(17, 16, 176, 177), (36, 37, 101, 100), (225, 224, 34, 33), (227, 226, 61, 60), (229, 228, 48, 47), (224, 230, 35, 34), (226, 231, 62, 61), (228, 232, 49, 48), (230, 233, 36, 35), (231, 234, 63, 62), (232, 235, 50, 49), (233, 236, 37, 36), (234, 237, 32, 63), (235, 238, 51, 50), (236, 239, 38, 37), (238, 240, 52, 51), (239, 241, 39, 38), (240, 242, 53, 52), (241, 243, 40, 39), (242, 244, 54, 53), (243, 245, 41, 40), (244, 246, 55, 54), (245, 247, 42, 41), (246, 248, 56, 55), (247, 249, 43, 42), (248, 250, 57, 56), (249, 251, 44, 43), (250, 252, 58, 57), (251, 253, 45, 44), (252, 254, 59, 58), (253, 255, 46, 45), (237, 225, 33, 32), (254, 227, 60, 59), (255, 229, 47, 46), (62, 63, 127, 126), (83, 82, 146, 147), (35, 36, 100, 99), (61, 62, 126, 125), (82, 81, 145, 146), (34, 35, 99, 98), (60, 61, 125, 124), (81, 80, 144, 145), (33, 34, 98, 97), (59, 60, 124, 123), (80, 79, 143, 144), (32, 33, 97, 96), (58, 59, 123, 122), (79, 78, 142, 143), (57, 58, 122, 121), (78, 77, 141, 142), (56, 57, 121, 120), (77, 76, 140, 141), (55, 56, 120, 119), (76, 75, 139, 140), (54, 55, 119, 118), (75, 74, 138, 139), (53, 54, 118, 117), (74, 73, 137, 138), (52, 53, 117, 116), (73, 72, 136, 137), (51, 52, 116, 115), (72, 71, 135, 136), (50, 51, 115, 114), (71, 70, 134, 135), (49, 50, 114, 113), (119, 120, 152, 151), (106, 107, 139, 138), (120, 121, 153, 152), (107, 108, 140, 139), (121, 122, 154, 153), (108, 109, 141, 140), (122, 123, 155, 154), (109, 110, 142, 141), (96, 97, 129, 128), (123, 124, 156, 155), (110, 111, 143, 142), (97, 98, 130, 129), (124, 125, 157, 156), (111, 112, 144, 143), (98, 99, 131, 130), (125, 126, 158, 157), (112, 113, 145, 144), (99, 100, 132, 131), (126, 127, 159, 158), (113, 114, 146, 145), (100, 101, 133, 132), (127, 96, 128, 159), (114, 115, 147, 146), (101, 102, 134, 133), (115, 116, 148, 147), (102, 103, 135, 134), (116, 117, 149, 148), (103, 104, 136, 135), (117, 118, 150, 149), (104, 105, 137, 136), (118, 119, 151, 150), (105, 106, 138, 137), (84, 83, 147, 148), (63, 32, 96, 127), (37, 38, 102, 101), (85, 84, 148, 149), (38, 39, 103, 102), (86, 85, 149, 150), (39, 40, 104, 103), (87, 86, 150, 151), (40, 41, 105, 104), (88, 87, 151, 152), (41, 42, 106, 105), (89, 88, 152, 153), (42, 43, 107, 106), (90, 89, 153, 154), (43, 44, 108, 107), (91, 90, 154, 155), (65, 64, 128, 129), (44, 45, 109, 108), (92, 91, 155, 156), (66, 65, 129, 130), (45, 46, 110, 109), (93, 92, 156, 157), (67, 66, 130, 131), (46, 47, 111, 110), (94, 93, 157, 158), (68, 67, 131, 132), (47, 48, 112, 111), (95, 94, 158, 159), (69, 68, 132, 133), (48, 49, 113, 112), (64, 95, 159, 128), (70, 69, 133, 134), (177, 176, 208, 209), (4, 3, 163, 164), (31, 30, 190, 191), (18, 17, 177, 178), (5, 4, 164, 165), (0, 31, 191, 161), (19, 18, 178, 179), (6, 5, 165, 166), (20, 19, 179, 180), (7, 6, 166, 167), (21, 20, 180, 181), (8, 7, 167, 168), (22, 21, 181, 182), (9, 8, 168, 169), (23, 22, 182, 183), (10, 9, 169, 170), (24, 23, 183, 184), (11, 10, 170, 171), (25, 24, 184, 185), (12, 11, 171, 172), (26, 25, 185, 186), (13, 12, 172, 173), (27, 26, 186, 187), (14, 13, 173, 174), (1, 0, 161, 160), (28, 27, 187, 188), (15, 14, 174, 175), (2, 1, 160, 162), (29, 28, 188, 189), (16, 15, 175, 176), (3, 2, 162, 163), (30, 29, 189, 190), (193, 223, 222, 221, 220, 219, 218, 217, 216, 215, 214, 213, 212, 211, 210, 209, 208, 207, 206, 205, 204, 203, 202, 201, 200, 199, 198, 197, 196, 195, 194, 192), (164, 163, 195, 196), (191, 190, 222, 223), (178, 177, 209, 210), (165, 164, 196, 197), (161, 191, 223, 193), (179, 178, 210, 211), (166, 165, 197, 198), (180, 179, 211, 212), (167, 166, 198, 199), (181, 180, 212, 213), (168, 167, 199, 200), (182, 181, 213, 214), (169, 168, 200, 201), (183, 182, 214, 215), (170, 169, 201, 202), (184, 183, 215, 216), (171, 170, 202, 203), (185, 184, 216, 217), (172, 171, 203, 204), (186, 185, 217, 218), (173, 172, 204, 205), (187, 186, 218, 219), (174, 173, 205, 206), (160, 161, 193, 192), (188, 187, 219, 220), (175, 174, 206, 207), (162, 160, 192, 194), (189, 188, 220, 221), (176, 175, 207, 208), (163, 162, 194, 195), (190, 189, 221, 222), (14, 15, 229, 255), (27, 28, 227, 254), (0, 1, 225, 237), (13, 14, 255, 253), (26, 27, 254, 252), (12, 13, 253, 251), (25, 26, 252, 250), (11, 12, 251, 249), (24, 25, 250, 248), (10, 11, 249, 247), (23, 24, 248, 246), (9, 10, 247, 245), (22, 23, 246, 244), (8, 9, 245, 243), (21, 22, 244, 242), (7, 8, 243, 241), (20, 21, 242, 240), (6, 7, 241, 239), (19, 20, 240, 238), (5, 6, 239, 236), (18, 19, 238, 235), (31, 0, 237, 234), (4, 5, 236, 233), (17, 18, 235, 232), (30, 31, 234, 231), (3, 4, 233, 230), (16, 17, 232, 228), (29, 30, 231, 226), (2, 3, 230, 224), (15, 16, 228, 229), (28, 29, 226, 227), (1, 2, 224, 225)])
me_circle_001.polygons.foreach_set('use_smooth', [True] * 225)
_uv = me_circle_001.uv_layers.new(name='UVMap')
_uv.uv.foreach_set('vector', [0.5975, 0.009607, 0.5, 0.0, 0.5, 0.0, 0.5975, 0.009607, 0.1464, 0.8536, 0.08427, 0.7778, 0.08427, 0.7778, 0.1464, 0.8536, 0.4025, 0.9904, 0.3087, 0.9619, 0.3087, 0.9619, 0.4025, 0.9904, 0.8536, 0.8536, 0.7778, 0.9157, 0.7778, 0.9157, 0.8536, 0.8536, 0.4025, 0.009607, 0.5, 0.0, 0.5, 0.0, 0.4025, 0.009607, 0.3087, 0.9619, 0.2222, 0.9157, 0.2222, 0.9157, 0.3087, 0.9619, 0.7778, 0.9157, 0.6913, 0.9619, 0.6913, 0.9619, 0.7778, 0.9157, 0.5, 0.0, 0.5975, 0.009607, 0.5975, 0.009607, 0.5, 0.0, 0.2222, 0.9157, 0.1464, 0.8536, 0.1464, 0.8536, 0.2222, 0.9157, 0.6913, 0.9619, 0.5975, 0.9904, 0.5975, 0.9904, 0.6913, 0.9619, 0.5975, 0.009607, 0.6913, 0.03806, 0.6913, 0.03806, 0.5975, 0.009607, 0.1464, 0.8536, 0.08427, 0.7778, 0.08427, 0.7778, 0.1464, 0.8536, 0.5975, 0.9904, 0.5, 1.0, 0.5, 1.0, 0.5975, 0.9904, 0.6913, 0.03806, 0.7778, 0.08427, 0.7778, 0.08427, 0.6913, 0.03806, 0.08427, 0.7778, 0.03806, 0.6913, 0.03806, 0.6913, 0.08427, 0.7778, 0.7778, 0.08427, 0.8536, 0.1464, 0.8536, 0.1464, 0.7778, 0.08427, 0.03806, 0.6913, 0.009607, 0.5975, 0.009607, 0.5975, 0.03806, 0.6913, 0.8536, 0.1464, 0.9157, 0.2222, 0.9157, 0.2222, 0.8536, 0.1464, 0.009607, 0.5975, 0.0, 0.5, 0.0, 0.5, 0.009607, 0.5975, 0.9157, 0.2222, 0.9619, 0.3087, 0.9619, 0.3087, 0.9157, 0.2222, 0.0, 0.5, 0.009607, 0.4025, 0.009607, 0.4025, 0.0, 0.5, 0.9619, 0.3087, 0.9904, 0.4025, 0.9904, 0.4025, 0.9619, 0.3087, 0.009607, 0.4025, 0.03806, 0.3087, 0.03806, 0.3087, 0.009607, 0.4025, 0.9904, 0.4025, 1.0, 0.5, 1.0, 0.5, 0.9904, 0.4025, 0.03806, 0.3087, 0.08427, 0.2222, 0.08427, 0.2222, 0.03806, 0.3087, 1.0, 0.5, 0.9904, 0.5975, 0.9904, 0.5975, 1.0, 0.5, 0.08427, 0.2222, 0.1464, 0.1464, 0.1464, 0.1464, 0.08427, 0.2222, 0.9904, 0.5975, 0.9619, 0.6913, 0.9619, 0.6913, 0.9904, 0.5975, 0.1464, 0.1464, 0.2222, 0.08427, 0.2222, 0.08427, 0.1464, 0.1464, 0.9619, 0.6913, 0.9157, 0.7778, 0.9157, 0.7778, 0.9619, 0.6913, 0.2222, 0.08427, 0.3087, 0.03806, 0.3087, 0.03806, 0.2222, 0.08427, 0.5, 1.0, 0.4025, 0.9904, 0.4025, 0.9904, 0.5, 1.0, 0.9157, 0.7778, 0.8536, 0.8536, 0.8536, 0.8536, 0.9157, 0.7778, 0.3087, 0.03806, 0.4025, 0.009607, 0.4025, 0.009607, 0.3087, 0.03806, 0.6913, 0.9619, 0.5975, 0.9904, 0.5975, 0.9904, 0.6913, 0.9619, 0.0, 0.0, 0.0, 0.0, 0.0, 0.0, 0.0, 0.0, 0.2222, 0.9157, 0.1464, 0.8536, 0.1464, 0.8536, 0.2222, 0.9157, 0.7778, 0.9157, 0.6913, 0.9619, 0.6913, 0.9619, 0.7778, 0.9157, 0.0, 0.0, 0.0, 0.0, 0.0, 0.0, 0.0, 0.0, 0.3087, 0.9619, 0.2222, 0.9157, 0.2222, 0.9157, 0.3087, 0.9619, 0.8536, 0.8536, 0.7778, 0.9157, 0.7778, 0.9157, 0.8536, 0.8536, 0.0, 0.0, 0.0, 0.0, 0.0, 0.0, 0.0, 0.0, 0.4025, 0.9904, 0.3087, 0.9619, 0.3087, 0.9619, 0.4025, 0.9904, 0.9157, 0.7778, 0.8536, 0.8536, 0.8536, 0.8536, 0.9157, 0.7778, 0.0, 0.0, 0.0, 0.0, 0.0, 0.0, 0.0, 0.0, 0.5, 1.0, 0.4025, 0.9904, 0.4025, 0.9904, 0.5, 1.0, 0.9619, 0.6913, 0.9157, 0.7778, 0.9157, 0.7778, 0.9619, 0.6913, 0.0, 0.0, 0.0, 0.0, 0.0, 0.0, 0.0, 0.0, 0.9904, 0.5975, 0.9619, 0.6913, 0.9619, 0.6913, 0.9904, 0.5975, 0.0, 0.0, 0.0, 0.0, 0.0, 0.0, 0.0, 0.0, 1.0, 0.5, 0.9904, 0.5975, 0.9904, 0.5975, 1.0, 0.5, 0.0, 0.0, 0.0, 0.0, 0.0, 0.0, 0.0, 0.0, 0.9904, 0.4025, 1.0, 0.5, 1.0, 0.5, 0.9904, 0.4025, 0.0, 0.0, 0.0, 0.0, 0.0, 0.0, 0.0, 0.0, 0.9619, 0.3087, 0.9904, 0.4025, 0.9904, 0.4025, 0.9619, 0.3087, 0.0, 0.0, 0.0, 0.0, 0.0, 0.0, 0.0, 0.0, 0.9157, 0.2222, 0.9619, 0.3087, 0.9619, 0.3087, 0.9157, 0.2222, 0.0, 0.0, 0.0, 0.0, 0.0, 0.0, 0.0, 0.0, 0.8536, 0.1464, 0.9157, 0.2222, 0.9157, 0.2222, 0.8536, 0.1464, 0.0, 0.0, 0.0, 0.0, 0.0, 0.0, 0.0, 0.0, 0.7778, 0.08427, 0.8536, 0.1464, 0.8536, 0.1464, 0.7778, 0.08427, 0.0, 0.0, 0.0, 0.0, 0.0, 0.0, 0.0, 0.0, 0.6913, 0.03806, 0.7778, 0.08427, 0.7778, 0.08427, 0.6913, 0.03806, 0.0, 0.0, 0.0, 0.0, 0.0, 0.0, 0.0, 0.0, 0.5975, 0.009607, 0.6913, 0.03806, 0.6913, 0.03806, 0.5975, 0.009607, 0.9904, 0.4025, 1.0, 0.5, 1.0, 0.5, 0.9904, 0.4025, 0.03806, 0.3087, 0.08427, 0.2222, 0.08427, 0.2222, 0.03806, 0.3087, 1.0, 0.5, 0.9904, 0.5975, 0.9904, 0.5975, 1.0, 0.5, 0.08427, 0.2222, 0.1464, 0.1464, 0.1464, 0.1464, 0.08427, 0.2222, 0.9904, 0.5975, 0.9619, 0.6913, 0.9619, 0.6913, 0.9904, 0.5975, 0.1464, 0.1464, 0.2222, 0.08427, 0.2222, 0.08427, 0.1464, 0.1464, 0.9619, 0.6913, 0.9157, 0.7778, 0.9157, 0.7778, 0.9619, 0.6913, 0.2222, 0.08427, 0.3087, 0.03806, 0.3087, 0.03806, 0.2222, 0.08427, 0.5, 1.0, 0.4025, 0.9904, 0.4025, 0.9904, 0.5, 1.0, 0.9157, 0.7778, 0.8536, 0.8536, 0.8536, 0.8536, 0.9157, 0.7778, 0.3087, 0.03806, 0.4025, 0.009607, 0.4025, 0.009607, 0.3087, 0.03806, 0.4025, 0.9904, 0.3087, 0.9619, 0.3087, 0.9619, 0.4025, 0.9904, 0.8536, 0.8536, 0.7778, 0.9157, 0.7778, 0.9157, 0.8536, 0.8536, 0.4025, 0.009607, 0.5, 0.0, 0.5, 0.0, 0.4025, 0.009607, 0.3087, 0.9619, 0.2222, 0.9157, 0.2222, 0.9157, 0.3087, 0.9619, 0.7778, 0.9157, 0.6913, 0.9619, 0.6913, 0.9619, 0.7778, 0.9157, 0.5, 0.0, 0.5975, 0.009607, 0.5975, 0.009607, 0.5, 0.0, 0.2222, 0.9157, 0.1464, 0.8536, 0.1464, 0.8536, 0.2222, 0.9157, 0.6913, 0.9619, 0.5975, 0.9904, 0.5975, 0.9904, 0.6913, 0.9619, 0.5975, 0.009607, 0.6913, 0.03806, 0.6913, 0.03806, 0.5975, 0.009607, 0.1464, 0.8536, 0.08427, 0.7778, 0.08427, 0.7778, 0.1464, 0.8536, 0.5975, 0.9904, 0.5, 1.0, 0.5, 1.0, 0.5975, 0.9904, 0.6913, 0.03806, 0.7778, 0.08427, 0.7778, 0.08427, 0.6913, 0.03806, 0.08427, 0.7778, 0.03806, 0.6913, 0.03806, 0.6913, 0.08427, 0.7778, 0.7778, 0.08427, 0.8536, 0.1464, 0.8536, 0.1464, 0.7778, 0.08427, 0.03806, 0.6913, 0.009607, 0.5975, 0.009607, 0.5975, 0.03806, 0.6913, 0.8536, 0.1464, 0.9157, 0.2222, 0.9157, 0.2222, 0.8536, 0.1464, 0.009607, 0.5975, 0.0, 0.5, 0.0, 0.5, 0.009607, 0.5975, 0.9157, 0.2222, 0.9619, 0.3087, 0.9619, 0.3087, 0.9157, 0.2222, 0.0, 0.5, 0.009607, 0.4025, 0.009607, 0.4025, 0.0, 0.5, 0.9619, 0.3087, 0.9904, 0.4025, 0.9904, 0.4025, 0.9619, 0.3087, 0.009607, 0.4025, 0.03806, 0.3087, 0.03806, 0.3087, 0.009607, 0.4025, 0.0, 0.0, 0.0, 0.0, 0.0, 0.0, 0.0, 0.0, 0.5975, 0.9904, 0.5, 1.0, 0.5, 1.0, 0.5975, 0.9904, 0.08427, 0.7778, 0.03806, 0.6913, 0.03806, 0.6913, 0.08427, 0.7778, 0.0, 0.0, 0.0, 0.0, 0.0, 0.0, 0.0, 0.0, 0.03806, 0.6913, 0.009607, 0.5975, 0.009607, 0.5975, 0.03806, 0.6913, 0.0, 0.0, 0.0, 0.0, 0.0, 0.0, 0.0, 0.0, 0.009607, 0.5975, 0.0, 0.5, 0.0, 0.5, 0.009607, 0.5975, 0.0, 0.0, 0.0, 0.0, 0.0, 0.0, 0.0, 0.0, 0.0, 0.5, 0.009607, 0.4025, 0.009607, 0.4025, 0.0, 0.5, 0.0, 0.0, 0.0, 0.0, 0.0, 0.0, 0.0, 0.0, 0.009607, 0.4025, 0.03806, 0.3087, 0.03806, 0.3087, 0.009607, 0.4025, 0.0, 0.0, 0.0, 0.0, 0.0, 0.0, 0.0, 0.0, 0.03806, 0.3087, 0.08427, 0.2222, 0.08427, 0.2222, 0.03806, 0.3087, 0.0, 0.0, 0.0, 0.0, 0.0, 0.0, 0.0, 0.0, 0.08427, 0.2222, 0.1464, 0.1464, 0.1464, 0.1464, 0.08427, 0.2222, 0.0, 0.0, 0.0, 0.0, 0.0, 0.0, 0.0, 0.0, 0.0, 0.0, 0.0, 0.0, 0.0, 0.0, 0.0, 0.0, 0.1464, 0.1464, 0.2222, 0.08427, 0.2222, 0.08427, 0.1464, 0.1464, 0.0, 0.0, 0.0, 0.0, 0.0, 0.0, 0.0, 0.0, 0.0, 0.0, 0.0, 0.0, 0.0, 0.0, 0.0, 0.0, 0.2222, 0.08427, 0.3087, 0.03806, 0.3087, 0.03806, 0.2222, 0.08427, 0.0, 0.0, 0.0, 0.0, 0.0, 0.0, 0.0, 0.0, 0.0, 0.0, 0.0, 0.0, 0.0, 0.0, 0.0, 0.0, 0.3087, 0.03806, 0.4025, 0.009607, 0.4025, 0.009607, 0.3087, 0.03806, 0.0, 0.0, 0.0, 0.0, 0.0, 0.0, 0.0, 0.0, 0.0, 0.0, 0.0, 0.0, 0.0, 0.0, 0.0, 0.0, 0.4025, 0.009607, 0.5, 0.0, 0.5, 0.0, 0.4025, 0.009607, 0.0, 0.0, 0.0, 0.0, 0.0, 0.0, 0.0, 0.0, 0.0, 0.0, 0.0, 0.0, 0.0, 0.0, 0.0, 0.0, 0.5, 0.0, 0.5975, 0.009607, 0.5975, 0.009607, 0.5, 0.0, 0.0, 0.0, 0.0, 0.0, 0.0, 0.0, 0.0, 0.0, 0.0, 0.0, 0.0, 0.0, 0.0, 0.0, 0.0, 0.0, 0.5975, 0.009607, 0.5, 0.0, 0.5, 0.0, 0.5975, 0.009607, 0.1464, 0.8536, 0.2222, 0.9157, 0.2222, 0.9157, 0.1464, 0.8536, 0.5975, 0.9904, 0.6913, 0.9619, 0.6913, 0.9619, 0.5975, 0.9904, 0.6913, 0.03806, 0.5975, 0.009607, 0.5975, 0.009607, 0.6913, 0.03806, 0.08427, 0.7778, 0.1464, 0.8536, 0.1464, 0.8536, 0.08427, 0.7778, 0.5, 1.0, 0.5975, 0.9904, 0.5975, 0.9904, 0.5, 1.0, 0.7778, 0.08427, 0.6913, 0.03806, 0.6913, 0.03806, 0.7778, 0.08427, 0.03806, 0.6913, 0.08427, 0.7778, 0.08427, 0.7778, 0.03806, 0.6913, 0.8536, 0.1464, 0.7778, 0.08427, 0.7778, 0.08427, 0.8536, 0.1464, 0.009607, 0.5975, 0.03806, 0.6913, 0.03806, 0.6913, 0.009607, 0.5975, 0.9157, 0.2222, 0.8536, 0.1464, 0.8536, 0.1464, 0.9157, 0.2222, 0.0, 0.5, 0.009607, 0.5975, 0.009607, 0.5975, 0.0, 0.5, 0.9619, 0.3087, 0.9157, 0.2222, 0.9157, 0.2222, 0.9619, 0.3087, 0.009607, 0.4025, 0.0, 0.5, 0.0, 0.5, 0.009607, 0.4025, 0.9904, 0.4025, 0.9619, 0.3087, 0.9619, 0.3087, 0.9904, 0.4025, 0.03806, 0.3087, 0.009607, 0.4025, 0.009607, 0.4025, 0.03806, 0.3087, 1.0, 0.5, 0.9904, 0.4025, 0.9904, 0.4025, 1.0, 0.5, 0.08427, 0.2222, 0.03806, 0.3087, 0.03806, 0.3087, 0.08427, 0.2222, 0.9904, 0.5975, 1.0, 0.5, 1.0, 0.5, 0.9904, 0.5975, 0.1464, 0.1464, 0.08427, 0.2222, 0.08427, 0.2222, 0.1464, 0.1464, 0.9619, 0.6913, 0.9904, 0.5975, 0.9904, 0.5975, 0.9619, 0.6913, 0.2222, 0.08427, 0.1464, 0.1464, 0.1464, 0.1464, 0.2222, 0.08427, 0.9157, 0.7778, 0.9619, 0.6913, 0.9619, 0.6913, 0.9157, 0.7778, 0.3087, 0.03806, 0.2222, 0.08427, 0.2222, 0.08427, 0.3087, 0.03806, 0.4025, 0.9904, 0.5, 1.0, 0.5, 1.0, 0.4025, 0.9904, 0.8536, 0.8536, 0.9157, 0.7778, 0.9157, 0.7778, 0.8536, 0.8536, 0.4025, 0.009607, 0.3087, 0.03806, 0.3087, 0.03806, 0.4025, 0.009607, 0.3087, 0.9619, 0.4025, 0.9904, 0.4025, 0.9904, 0.3087, 0.9619, 0.7778, 0.9157, 0.8536, 0.8536, 0.8536, 0.8536, 0.7778, 0.9157, 0.5, 0.0, 0.4025, 0.009607, 0.4025, 0.009607, 0.5, 0.0, 0.2222, 0.9157, 0.3087, 0.9619, 0.3087, 0.9619, 0.2222, 0.9157, 0.6913, 0.9619, 0.7778, 0.9157, 0.7778, 0.9157, 0.6913, 0.9619, 0.5, 1.0, 0.5975, 0.9904, 0.6913, 0.9619, 0.7778, 0.9157, 0.8536, 0.8536, 0.9157, 0.7778, 0.9619, 0.6913, 0.9904, 0.5975, 1.0, 0.5, 0.9904, 0.4025, 0.9619, 0.3087, 0.9157, 0.2222, 0.8536, 0.1464, 0.7778, 0.08427, 0.6913, 0.03806, 0.5975, 0.009607, 0.5, 0.0, 0.4025, 0.009607, 0.3087, 0.03806, 0.2222, 0.08427, 0.1464, 0.1464, 0.08427, 0.2222, 0.03806, 0.3087, 0.009607, 0.4025, 0.0, 0.5, 0.009607, 0.5975, 0.03806, 0.6913, 0.08427, 0.7778, 0.1464, 0.8536, 0.2222, 0.9157, 0.3087, 0.9619, 0.4025, 0.9904, 0.1464, 0.8536, 0.2222, 0.9157, 0.2222, 0.9157, 0.1464, 0.8536, 0.5975, 0.9904, 0.6913, 0.9619, 0.6913, 0.9619, 0.5975, 0.9904, 0.6913, 0.03806, 0.5975, 0.009607, 0.5975, 0.009607, 0.6913, 0.03806, 0.08427, 0.7778, 0.1464, 0.8536, 0.1464, 0.8536, 0.08427, 0.7778, 0.5, 1.0, 0.5975, 0.9904, 0.5975, 0.9904, 0.5, 1.0, 0.7778, 0.08427, 0.6913, 0.03806, 0.6913, 0.03806, 0.7778, 0.08427, 0.03806, 0.6913, 0.08427, 0.7778, 0.08427, 0.7778, 0.03806, 0.6913, 0.8536, 0.1464, 0.7778, 0.08427, 0.7778, 0.08427, 0.8536, 0.1464, 0.009607, 0.5975, 0.03806, 0.6913, 0.03806, 0.6913, 0.009607, 0.5975, 0.9157, 0.2222, 0.8536, 0.1464, 0.8536, 0.1464, 0.9157, 0.2222, 0.0, 0.5, 0.009607, 0.5975, 0.009607, 0.5975, 0.0, 0.5, 0.9619, 0.3087, 0.9157, 0.2222, 0.9157, 0.2222, 0.9619, 0.3087, 0.009607, 0.4025, 0.0, 0.5, 0.0, 0.5, 0.009607, 0.4025, 0.9904, 0.4025, 0.9619, 0.3087, 0.9619, 0.3087, 0.9904, 0.4025, 0.03806, 0.3087, 0.009607, 0.4025, 0.009607, 0.4025, 0.03806, 0.3087, 1.0, 0.5, 0.9904, 0.4025, 0.9904, 0.4025, 1.0, 0.5, 0.08427, 0.2222, 0.03806, 0.3087, 0.03806, 0.3087, 0.08427, 0.2222, 0.9904, 0.5975, 1.0, 0.5, 1.0, 0.5, 0.9904, 0.5975, 0.1464, 0.1464, 0.08427, 0.2222, 0.08427, 0.2222, 0.1464, 0.1464, 0.9619, 0.6913, 0.9904, 0.5975, 0.9904, 0.5975, 0.9619, 0.6913, 0.2222, 0.08427, 0.1464, 0.1464, 0.1464, 0.1464, 0.2222, 0.08427, 0.9157, 0.7778, 0.9619, 0.6913, 0.9619, 0.6913, 0.9157, 0.7778, 0.3087, 0.03806, 0.2222, 0.08427, 0.2222, 0.08427, 0.3087, 0.03806, 0.4025, 0.9904, 0.5, 1.0, 0.5, 1.0, 0.4025, 0.9904, 0.8536, 0.8536, 0.9157, 0.7778, 0.9157, 0.7778, 0.8536, 0.8536, 0.4025, 0.009607, 0.3087, 0.03806, 0.3087, 0.03806, 0.4025, 0.009607, 0.3087, 0.9619, 0.4025, 0.9904, 0.4025, 0.9904, 0.3087, 0.9619, 0.7778, 0.9157, 0.8536, 0.8536, 0.8536, 0.8536, 0.7778, 0.9157, 0.5, 0.0, 0.4025, 0.009607, 0.4025, 0.009607, 0.5, 0.0, 0.2222, 0.9157, 0.3087, 0.9619, 0.3087, 0.9619, 0.2222, 0.9157, 0.6913, 0.9619, 0.7778, 0.9157, 0.7778, 0.9157, 0.6913, 0.9619, 0.3087, 0.03806, 0.4025, 0.009607, 0.4025, 0.009607, 0.3087, 0.03806, 0.9157, 0.7778, 0.8536, 0.8536, 0.8536, 0.8536, 0.9157, 0.7778, 0.5, 1.0, 0.4025, 0.9904, 0.4025, 0.9904, 0.5, 1.0, 0.2222, 0.08427, 0.3087, 0.03806, 0.3087, 0.03806, 0.2222, 0.08427, 0.9619, 0.6913, 0.9157, 0.7778, 0.9157, 0.7778, 0.9619, 0.6913, 0.1464, 0.1464, 0.2222, 0.08427, 0.2222, 0.08427, 0.1464, 0.1464, 0.9904, 0.5975, 0.9619, 0.6913, 0.9619, 0.6913, 0.9904, 0.5975, 0.08427, 0.2222, 0.1464, 0.1464, 0.1464, 0.1464, 0.08427, 0.2222, 1.0, 0.5, 0.9904, 0.5975, 0.9904, 0.5975, 1.0, 0.5, 0.03806, 0.3087, 0.08427, 0.2222, 0.08427, 0.2222, 0.03806, 0.3087, 0.9904, 0.4025, 1.0, 0.5, 1.0, 0.5, 0.9904, 0.4025, 0.009607, 0.4025, 0.03806, 0.3087, 0.03806, 0.3087, 0.009607, 0.4025, 0.9619, 0.3087, 0.9904, 0.4025, 0.9904, 0.4025, 0.9619, 0.3087, 0.0, 0.5, 0.009607, 0.4025, 0.009607, 0.4025, 0.0, 0.5, 0.9157, 0.2222, 0.9619, 0.3087, 0.9619, 0.3087, 0.9157, 0.2222, 0.009607, 0.5975, 0.0, 0.5, 0.0, 0.5, 0.009607, 0.5975, 0.8536, 0.1464, 0.9157, 0.2222, 0.9157, 0.2222, 0.8536, 0.1464, 0.03806, 0.6913, 0.009607, 0.5975, 0.009607, 0.5975, 0.03806, 0.6913, 0.7778, 0.08427, 0.8536, 0.1464, 0.8536, 0.1464, 0.7778, 0.08427, 0.08427, 0.7778, 0.03806, 0.6913, 0.03806, 0.6913, 0.08427, 0.7778, 0.6913, 0.03806, 0.7778, 0.08427, 0.7778, 0.08427, 0.6913, 0.03806, 0.5975, 0.9904, 0.5, 1.0, 0.5, 1.0, 0.5975, 0.9904, 0.1464, 0.8536, 0.08427, 0.7778, 0.08427, 0.7778, 0.1464, 0.8536, 0.5975, 0.009607, 0.6913, 0.03806, 0.6913, 0.03806, 0.5975, 0.009607, 0.6913, 0.9619, 0.5975, 0.9904, 0.5975, 0.9904, 0.6913, 0.9619, 0.2222, 0.9157, 0.1464, 0.8536, 0.1464, 0.8536, 0.2222, 0.9157, 0.5, 0.0, 0.5975, 0.009607, 0.5975, 0.009607, 0.5, 0.0, 0.7778, 0.9157, 0.6913, 0.9619, 0.6913, 0.9619, 0.7778, 0.9157, 0.3087, 0.9619, 0.2222, 0.9157, 0.2222, 0.9157, 0.3087, 0.9619, 0.4025, 0.009607, 0.5, 0.0, 0.5, 0.0, 0.4025, 0.009607, 0.8536, 0.8536, 0.7778, 0.9157, 0.7778, 0.9157, 0.8536, 0.8536, 0.4025, 0.9904, 0.3087, 0.9619, 0.3087, 0.9619, 0.4025, 0.9904])
me_circle_001.use_remesh_fix_poles = True
me_circle_001.use_remesh_preserve_attributes = False
me_circle_001.update()

# ---- objects
ob_circle = bpy.data.objects.new('Circle', me_circle)
ob_circle_001 = bpy.data.objects.new('Circle.001', me_circle_001)

# ---- transforms, parenting, visibility, modifiers, constraints
ob_circle.location = (-1.976, 1.229, -0.2073)
_m = ob_circle.modifiers.new('Subdivision', 'SUBSURF')
_m = ob_circle.modifiers.new('Solidify', 'SOLIDIFY')
_m = ob_circle.modifiers.new('Solidify.001', 'SOLIDIFY')
_m = ob_circle.modifiers.new('Array', 'ARRAY')
_m.count = 8
_m.relative_offset_displace = (0.0, 0.0, 1.025)
ob_circle_001.location = (3.072, -0.9806, 0.004394)
_m = ob_circle_001.modifiers.new('Subdivision', 'SUBSURF')
_m = ob_circle_001.modifiers.new('Solidify', 'SOLIDIFY')
_m = ob_circle_001.modifiers.new('Solidify.001', 'SOLIDIFY')
_m = ob_circle_001.modifiers.new('Array', 'ARRAY')
_m.count = 1
_m.relative_offset_displace = (0.0, 0.0, 1.025)

# ---- collection membership
col_collection.objects.link(ob_circle)
col_collection.objects.link(ob_circle_001)

# ---- scene / render settings (as saved in the file)
scene.frame_start = 1; scene.frame_end = 250; scene.frame_set(1)
scene.render.engine = 'BLENDER_EEVEE_NEXT'
scene.cycles.sampling_pattern = 'TABULATED_SOBOL'
scene.cycles.use_light_tree = False
scene.view_settings.view_transform = 'Filmic'
bpy.context.view_layer.update()

# ---- added for rendering (the .blend has no active camera and no usable light): camera, sun
cam_auto = bpy.data.cameras.new('AutoCamera')
cam_auto.lens = 50.0
cam_auto.sensor_width = 36.0
cam_auto.clip_end = 1000.0
ob_auto_camera = bpy.data.objects.new('AutoCamera', cam_auto)
scene.collection.objects.link(ob_auto_camera)
ob_auto_camera.location = (11.0761, -12.5637, 9.31007)
ob_auto_camera.rotation_euler = (1.09748, -7.21219e-08, 0.694738)
scene.camera = ob_auto_camera
light_auto_sun = bpy.data.lights.new('AutoSun', 'SUN')
light_auto_sun.energy = 3.0
light_auto_sun.angle = 0.0523599
ob_auto_sun = bpy.data.objects.new('AutoSun', light_auto_sun)
scene.collection.objects.link(ob_auto_sun)
ob_auto_sun.rotation_euler = (0.872665, 0.174533, 0.523599)
bpy.context.view_layer.update()
